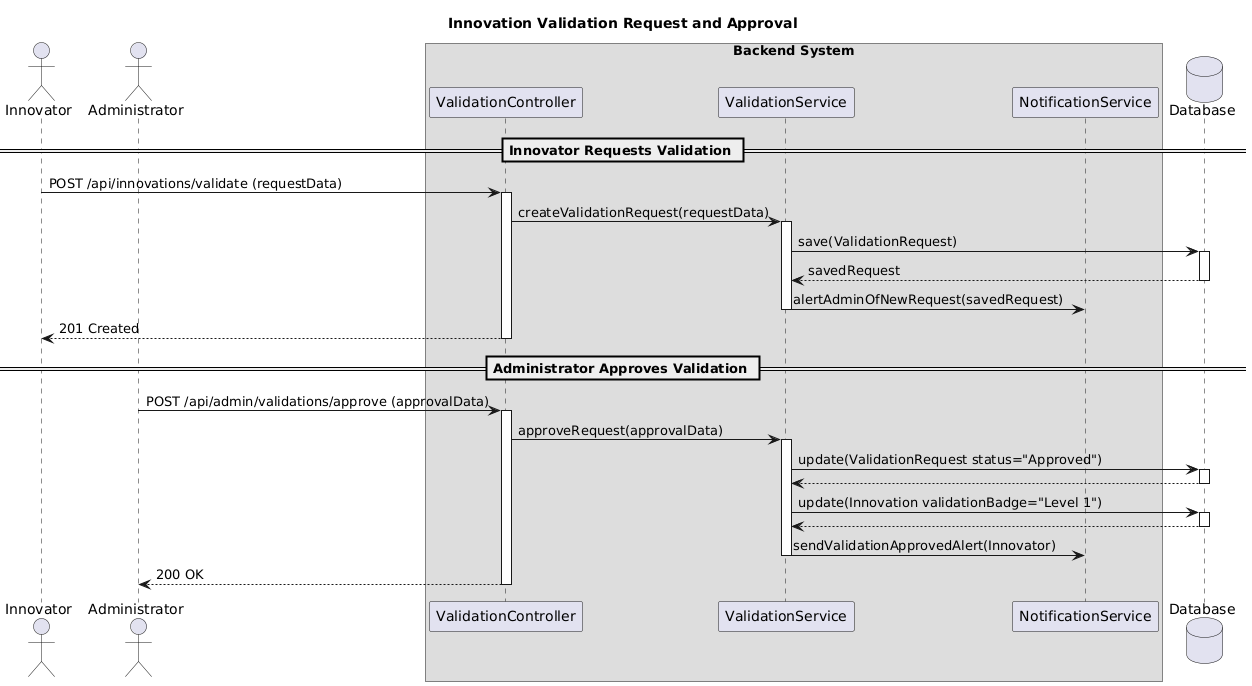

The diagram above was rendered by PlantUML. Its source (embedded in the PNG):
@startuml
' Sequence Diagram: Innovation Validation Request (Corrected)
    
     title "Innovation Validation Request and Approval"
    
     actor Innovator
     actor Administrator
    
     box "Backend System"
      participant ValidationController
      participant ValidationService
      participant NotificationService
    end box
    database Database
   
    == Innovator Requests Validation ==
    Innovator -> ValidationController : POST /api/innovations/validate (requestData)
    activate ValidationController
    ValidationController -> ValidationService : createValidationRequest(requestData)
    activate ValidationService
    ValidationService -> Database : save(ValidationRequest)
    activate Database
    Database --> ValidationService : savedRequest
    deactivate Database
    ValidationService -> NotificationService : alertAdminOfNewRequest(savedRequest)
    deactivate ValidationService
    ValidationController --> Innovator : 201 Created
    deactivate ValidationController
   
    == Administrator Approves Validation ==
    Administrator -> ValidationController : POST /api/admin/validations/approve (approvalData)
    activate ValidationController
    ValidationController -> ValidationService : approveRequest(approvalData)
    activate ValidationService
    ValidationService -> Database : update(ValidationRequest status="Approved")
    activate Database
    Database --> ValidationService
    deactivate Database
    ValidationService -> Database : update(Innovation validationBadge="Level 1")
    activate Database
    Database --> ValidationService
    deactivate Database
    ValidationService -> NotificationService : sendValidationApprovedAlert(Innovator)
    deactivate ValidationService
    ValidationController --> Administrator : 200 OK
    deactivate ValidationController
@enduml